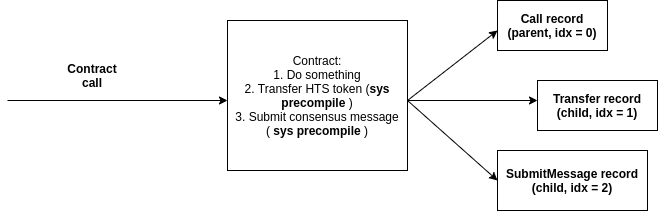

The diagram above was exported from draw.io. Its source (the exported page's mxGraphModel, read from the mxfile embedded in the PNG):
<mxGraphModel dx="1102" dy="846" grid="1" gridSize="10" guides="1" tooltips="1" connect="1" arrows="1" fold="1" page="1" pageScale="1" pageWidth="850" pageHeight="1100" background="#ffffff" math="0" shadow="0">
  <root>
    <mxCell id="0" />
    <mxCell id="1" parent="0" />
    <mxCell id="PFMDLREFlQ6pIwMatreN-2" value="" style="endArrow=classic;html=1;entryX=0;entryY=0.5;entryDx=0;entryDy=0;" parent="1" edge="1">
      <mxGeometry width="50" height="50" relative="1" as="geometry">
        <mxPoint x="190" y="250" as="sourcePoint" />
        <mxPoint x="410" y="250" as="targetPoint" />
      </mxGeometry>
    </mxCell>
    <mxCell id="PFMDLREFlQ6pIwMatreN-3" value="&lt;b&gt;Contract call&lt;/b&gt;" style="text;html=1;strokeColor=none;fillColor=none;align=center;verticalAlign=middle;whiteSpace=wrap;rounded=0;" parent="1" vertex="1">
      <mxGeometry x="240" y="210" width="70" height="30" as="geometry" />
    </mxCell>
    <mxCell id="PFMDLREFlQ6pIwMatreN-6" value="" style="endArrow=classic;html=1;exitX=1;exitY=0.5;exitDx=0;exitDy=0;" parent="1" edge="1">
      <mxGeometry width="50" height="50" relative="1" as="geometry">
        <mxPoint x="590" y="250" as="sourcePoint" />
        <mxPoint x="680" y="180" as="targetPoint" />
      </mxGeometry>
    </mxCell>
    <mxCell id="PFMDLREFlQ6pIwMatreN-7" value="" style="endArrow=classic;html=1;exitX=1;exitY=0.5;exitDx=0;exitDy=0;" parent="1" edge="1">
      <mxGeometry width="50" height="50" relative="1" as="geometry">
        <mxPoint x="590" y="250" as="sourcePoint" />
        <mxPoint x="720" y="250" as="targetPoint" />
      </mxGeometry>
    </mxCell>
    <mxCell id="PFMDLREFlQ6pIwMatreN-8" value="" style="endArrow=classic;html=1;" parent="1" edge="1">
      <mxGeometry width="50" height="50" relative="1" as="geometry">
        <mxPoint x="590" y="250" as="sourcePoint" />
        <mxPoint x="680" y="330" as="targetPoint" />
      </mxGeometry>
    </mxCell>
    <mxCell id="PFMDLREFlQ6pIwMatreN-9" value="&lt;b&gt;Call record&lt;br&gt;(parent, idx = 0)&lt;br&gt;&lt;/b&gt;" style="text;html=1;fillColor=none;align=center;verticalAlign=middle;whiteSpace=wrap;rounded=0;strokeColor=#000000;" parent="1" vertex="1">
      <mxGeometry x="680" y="150" width="110" height="50" as="geometry" />
    </mxCell>
    <mxCell id="PFMDLREFlQ6pIwMatreN-10" value="&lt;b&gt;Transfer record (child, idx = 1)&lt;/b&gt;" style="text;html=1;fillColor=none;align=center;verticalAlign=middle;whiteSpace=wrap;rounded=0;strokeColor=#000000;" parent="1" vertex="1">
      <mxGeometry x="720" y="230" width="120" height="50" as="geometry" />
    </mxCell>
    <mxCell id="PFMDLREFlQ6pIwMatreN-11" value="&lt;b&gt;SubmitMessage record&lt;br&gt;(child, idx = 2)&lt;br&gt;&lt;/b&gt;" style="text;html=1;fillColor=none;align=center;verticalAlign=middle;whiteSpace=wrap;rounded=0;strokeColor=#000000;" parent="1" vertex="1">
      <mxGeometry x="680" y="300" width="150" height="60" as="geometry" />
    </mxCell>
    <mxCell id="PFMDLREFlQ6pIwMatreN-19" value="Contract:&lt;br&gt;1. Do something&lt;br&gt;2. Transfer HTS token (&lt;b&gt;sys precompile &lt;/b&gt;)&lt;br&gt;3. Submit consensus message (&lt;b&gt;&amp;nbsp;sys precompile &lt;/b&gt;)" style="rounded=0;whiteSpace=wrap;html=1;" parent="1" vertex="1">
      <mxGeometry x="410" y="170" width="180" height="150" as="geometry" />
    </mxCell>
  </root>
</mxGraphModel>